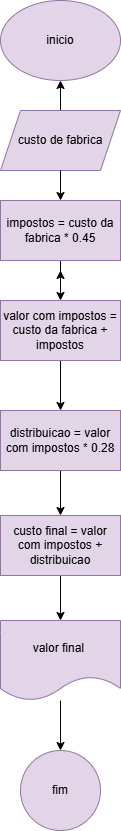

The diagram above was exported from draw.io. Its source (the exported page's mxGraphModel, read from the mxfile embedded in the PNG):
<mxGraphModel dx="880" dy="460" grid="1" gridSize="10" guides="1" tooltips="1" connect="1" arrows="1" fold="1" page="1" pageScale="1" pageWidth="827" pageHeight="1169" math="0" shadow="0">
  <root>
    <mxCell id="0" />
    <mxCell id="1" parent="0" />
    <mxCell id="0egd4fpo_vHXB9P9j3Qk-1" value="inicio" style="ellipse;whiteSpace=wrap;html=1;fillColor=#e1d5e7;strokeColor=#9673a6;" vertex="1" parent="1">
      <mxGeometry x="354" y="40" width="120" height="80" as="geometry" />
    </mxCell>
    <mxCell id="0egd4fpo_vHXB9P9j3Qk-3" value="" style="edgeStyle=orthogonalEdgeStyle;rounded=0;orthogonalLoop=1;jettySize=auto;html=1;" edge="1" parent="1" source="0egd4fpo_vHXB9P9j3Qk-2" target="0egd4fpo_vHXB9P9j3Qk-1">
      <mxGeometry relative="1" as="geometry" />
    </mxCell>
    <mxCell id="0egd4fpo_vHXB9P9j3Qk-5" value="" style="edgeStyle=orthogonalEdgeStyle;rounded=0;orthogonalLoop=1;jettySize=auto;html=1;" edge="1" parent="1" source="0egd4fpo_vHXB9P9j3Qk-6">
      <mxGeometry relative="1" as="geometry">
        <mxPoint x="414" y="310" as="targetPoint" />
      </mxGeometry>
    </mxCell>
    <mxCell id="0egd4fpo_vHXB9P9j3Qk-2" value="custo de fabrica" style="shape=parallelogram;perimeter=parallelogramPerimeter;whiteSpace=wrap;html=1;fixedSize=1;fillColor=#e1d5e7;strokeColor=#9673a6;" vertex="1" parent="1">
      <mxGeometry x="354" y="150" width="120" height="60" as="geometry" />
    </mxCell>
    <mxCell id="0egd4fpo_vHXB9P9j3Qk-8" value="" style="edgeStyle=orthogonalEdgeStyle;rounded=0;orthogonalLoop=1;jettySize=auto;html=1;" edge="1" parent="1" source="0egd4fpo_vHXB9P9j3Qk-6" target="0egd4fpo_vHXB9P9j3Qk-7">
      <mxGeometry relative="1" as="geometry" />
    </mxCell>
    <mxCell id="0egd4fpo_vHXB9P9j3Qk-10" value="" style="edgeStyle=orthogonalEdgeStyle;rounded=0;orthogonalLoop=1;jettySize=auto;html=1;" edge="1" parent="1" source="0egd4fpo_vHXB9P9j3Qk-7" target="0egd4fpo_vHXB9P9j3Qk-9">
      <mxGeometry relative="1" as="geometry" />
    </mxCell>
    <mxCell id="0egd4fpo_vHXB9P9j3Qk-7" value="valor com impostos = custo da fabrica + impostos" style="whiteSpace=wrap;html=1;rounded=0;fillColor=#e1d5e7;strokeColor=#9673a6;" vertex="1" parent="1">
      <mxGeometry x="354" y="340" width="120" height="60" as="geometry" />
    </mxCell>
    <mxCell id="0egd4fpo_vHXB9P9j3Qk-14" value="" style="edgeStyle=orthogonalEdgeStyle;rounded=0;orthogonalLoop=1;jettySize=auto;html=1;" edge="1" parent="1" source="0egd4fpo_vHXB9P9j3Qk-9" target="0egd4fpo_vHXB9P9j3Qk-13">
      <mxGeometry relative="1" as="geometry" />
    </mxCell>
    <mxCell id="0egd4fpo_vHXB9P9j3Qk-9" value="distribuicao = valor com impostos * 0.28" style="whiteSpace=wrap;html=1;rounded=0;fillColor=#e1d5e7;strokeColor=#9673a6;" vertex="1" parent="1">
      <mxGeometry x="354" y="450" width="120" height="60" as="geometry" />
    </mxCell>
    <mxCell id="0egd4fpo_vHXB9P9j3Qk-18" value="" style="edgeStyle=orthogonalEdgeStyle;rounded=0;orthogonalLoop=1;jettySize=auto;html=1;" edge="1" parent="1" source="0egd4fpo_vHXB9P9j3Qk-13" target="0egd4fpo_vHXB9P9j3Qk-15">
      <mxGeometry relative="1" as="geometry" />
    </mxCell>
    <mxCell id="0egd4fpo_vHXB9P9j3Qk-13" value="custo final = valor com impostos + distribuicao" style="whiteSpace=wrap;html=1;rounded=0;fillColor=#e1d5e7;strokeColor=#9673a6;" vertex="1" parent="1">
      <mxGeometry x="354" y="555" width="120" height="60" as="geometry" />
    </mxCell>
    <mxCell id="0egd4fpo_vHXB9P9j3Qk-20" value="" style="edgeStyle=orthogonalEdgeStyle;rounded=0;orthogonalLoop=1;jettySize=auto;html=1;" edge="1" parent="1" source="0egd4fpo_vHXB9P9j3Qk-15" target="0egd4fpo_vHXB9P9j3Qk-19">
      <mxGeometry relative="1" as="geometry" />
    </mxCell>
    <mxCell id="0egd4fpo_vHXB9P9j3Qk-15" value="valor final&amp;nbsp;" style="shape=document;whiteSpace=wrap;html=1;boundedLbl=1;fillColor=#e1d5e7;strokeColor=#9673a6;" vertex="1" parent="1">
      <mxGeometry x="354" y="660" width="120" height="80" as="geometry" />
    </mxCell>
    <mxCell id="0egd4fpo_vHXB9P9j3Qk-19" value="fim" style="ellipse;whiteSpace=wrap;html=1;fillColor=#e1d5e7;strokeColor=#9673a6;" vertex="1" parent="1">
      <mxGeometry x="374" y="790" width="80" height="80" as="geometry" />
    </mxCell>
    <mxCell id="0egd4fpo_vHXB9P9j3Qk-21" value="" style="edgeStyle=orthogonalEdgeStyle;rounded=0;orthogonalLoop=1;jettySize=auto;html=1;" edge="1" parent="1" source="0egd4fpo_vHXB9P9j3Qk-2" target="0egd4fpo_vHXB9P9j3Qk-6">
      <mxGeometry relative="1" as="geometry">
        <mxPoint x="414" y="210" as="sourcePoint" />
        <mxPoint x="414" y="310" as="targetPoint" />
      </mxGeometry>
    </mxCell>
    <mxCell id="0egd4fpo_vHXB9P9j3Qk-6" value="impostos = custo da fabrica * 0.45" style="rounded=0;whiteSpace=wrap;html=1;fillColor=#e1d5e7;strokeColor=#9673a6;" vertex="1" parent="1">
      <mxGeometry x="354" y="240" width="120" height="60" as="geometry" />
    </mxCell>
  </root>
</mxGraphModel>